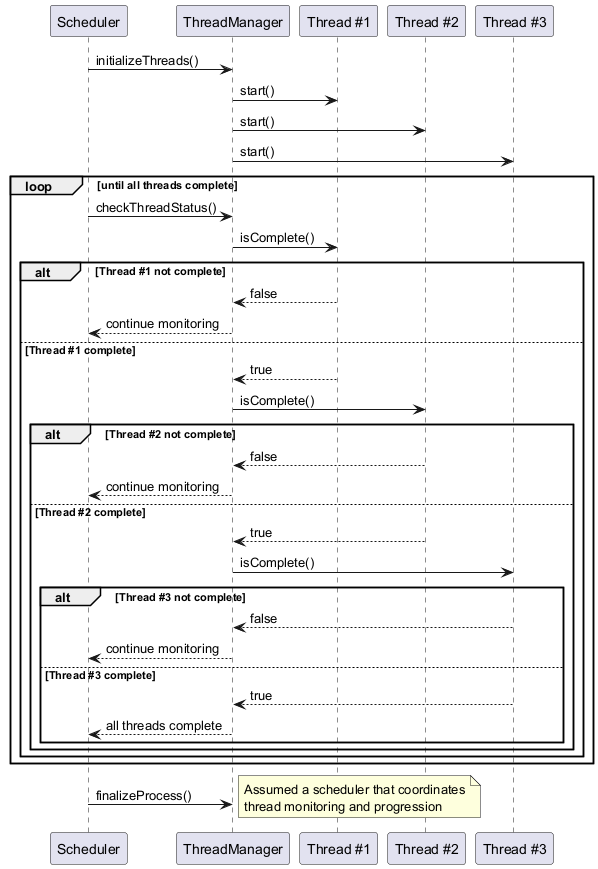

The diagram above was rendered by PlantUML. Its source (embedded in the PNG):
@startuml
participant "Scheduler" as S
participant "ThreadManager" as TM
participant "Thread #1" as T1
participant "Thread #2" as T2
participant "Thread #3" as T3

S -> TM : initializeThreads()
TM -> T1 : start()
TM -> T2 : start()
TM -> T3 : start()

loop until all threads complete
  S -> TM : checkThreadStatus()
  TM -> T1 : isComplete()
  alt Thread #1 not complete
    TM <-- T1 : false
    S <-- TM : continue monitoring
  else Thread #1 complete
    TM <-- T1 : true
    TM -> T2 : isComplete()
    alt Thread #2 not complete
      TM <-- T2 : false
      S <-- TM : continue monitoring
    else Thread #2 complete
      TM <-- T2 : true
      TM -> T3 : isComplete()
      alt Thread #3 not complete
        TM <-- T3 : false
        S <-- TM : continue monitoring
      else Thread #3 complete
        TM <-- T3 : true
        S <-- TM : all threads complete
      end
    end
  end
end

S -> TM : finalizeProcess()

note right
  Assumed a scheduler that coordinates
  thread monitoring and progression
end note
@enduml